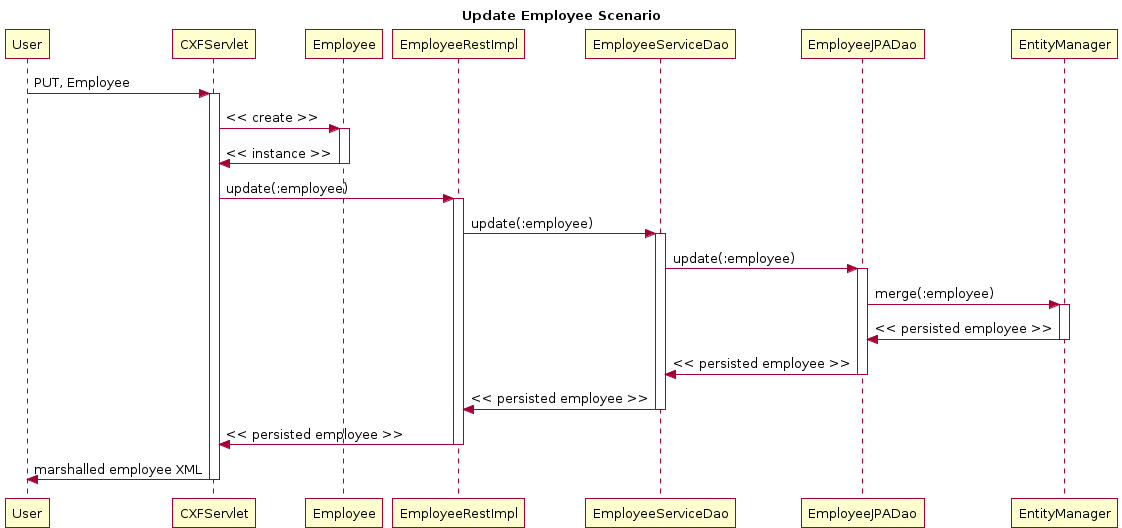

The diagram above was rendered by PlantUML. Its source (embedded in the PNG):
@startuml
title Update Employee Scenario
participant User
User -> CXFServlet: PUT, Employee
activate CXFServlet
CXFServlet -> Employee: << create >>
activate Employee
Employee -> CXFServlet: << instance >>
deactivate Employee
CXFServlet -> EmployeeRestImpl: update(:employee)
activate EmployeeRestImpl
EmployeeRestImpl -> EmployeeServiceDao: update(:employee)
activate EmployeeServiceDao
EmployeeServiceDao -> EmployeeJPADao: update(:employee)
activate EmployeeJPADao
EmployeeJPADao -> EntityManager: merge(:employee)
activate EntityManager
EntityManager -> EmployeeJPADao: << persisted employee >>
deactivate EntityManager
EmployeeJPADao -> EmployeeServiceDao: << persisted employee >>
deactivate EmployeeJPADao
EmployeeServiceDao -> EmployeeRestImpl: << persisted employee >>
deactivate EmployeeServiceDao
EmployeeRestImpl -> CXFServlet: << persisted employee >>
deactivate EmployeeRestImpl
CXFServlet -> User: marshalled employee XML
deactivate CXFServlet
@enduml